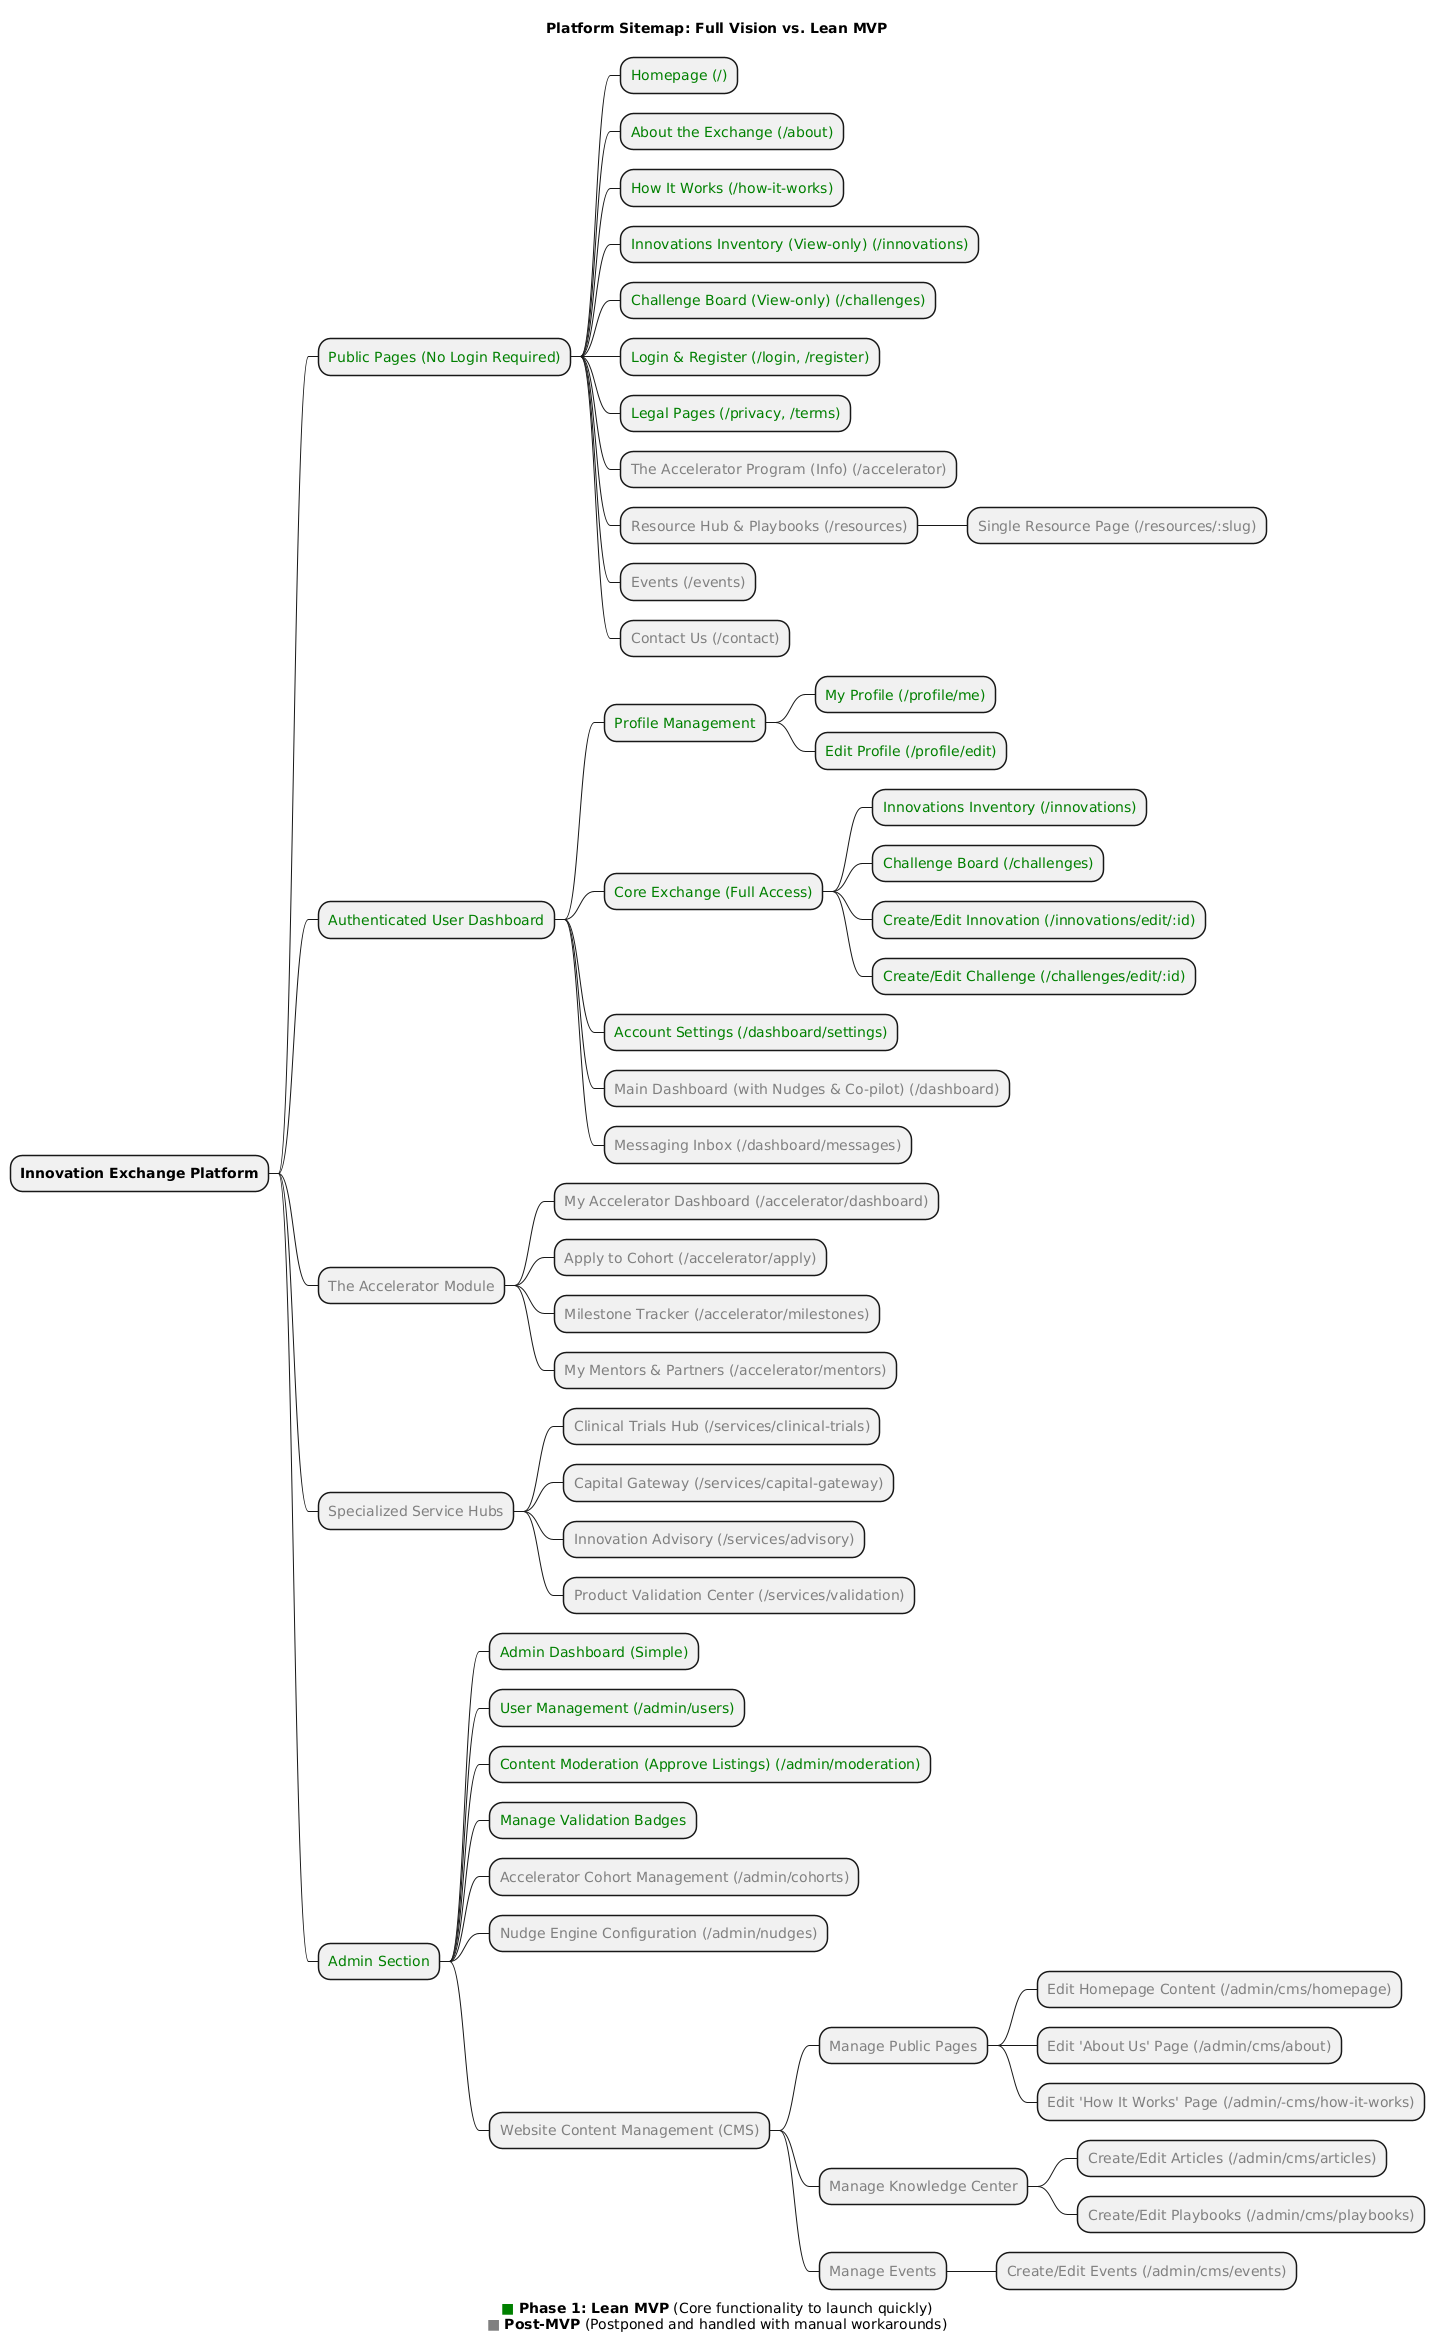

The diagram above was rendered by PlantUML. Its source (embedded in the PNG):
@startmindmap
     ' Definitive Sitemap: Full Vision vs. Lean MVP Strategy (Corrected)
    
     title "Platform Sitemap: Full Vision vs. Lean MVP"
    
     caption
       <color:green>■</color> **Phase 1: Lean MVP** (Core functionality to launch quickly)
       <color:gray>■</color> **Post-MVP** (Postponed and handled with manual workarounds)
     end caption
   
    * **Innovation Exchange Platform**
    ** <color:green>Public Pages (No Login Required)</color>
    *** <color:green>Homepage (/)</color>
    *** <color:green>About the Exchange (/about)</color>
    *** <color:green>How It Works (/how-it-works)</color>
    *** <color:green>Innovations Inventory (View-only) (/innovations)</color>
    *** <color:green>Challenge Board (View-only) (/challenges)</color>
    *** <color:green>Login & Register (/login, /register)</color>
    *** <color:green>Legal Pages (/privacy, /terms)</color>
    *** <color:gray>The Accelerator Program (Info) (/accelerator)</color>
    *** <color:gray>Resource Hub & Playbooks (/resources)</color>
    **** <color:gray>Single Resource Page (/resources/:slug)</color>
    *** <color:gray>Events (/events)</color>
    *** <color:gray>Contact Us (/contact)</color>
   
    ** <color:green>Authenticated User Dashboard</color>
    *** <color:green>Profile Management</color>
    **** <color:green>My Profile (/profile/me)</color>
    **** <color:green>Edit Profile (/profile/edit)</color>
    *** <color:green>Core Exchange (Full Access)</color>
    **** <color:green>Innovations Inventory (/innovations)</color>
    **** <color:green>Challenge Board (/challenges)</color>
    **** <color:green>Create/Edit Innovation (/innovations/edit/:id)</color>
    **** <color:green>Create/Edit Challenge (/challenges/edit/:id)</color>
    *** <color:green>Account Settings (/dashboard/settings)</color>
    *** <color:gray>Main Dashboard (with Nudges & Co-pilot) (/dashboard)</color>
    *** <color:gray>Messaging Inbox (/dashboard/messages)</color>
   
    ** <color:gray>The Accelerator Module</color>
    *** <color:gray>My Accelerator Dashboard (/accelerator/dashboard)</color>
    *** <color:gray>Apply to Cohort (/accelerator/apply)</color>
    *** <color:gray>Milestone Tracker (/accelerator/milestones)</color>
    *** <color:gray>My Mentors & Partners (/accelerator/mentors)</color>
   
    ** <color:gray>Specialized Service Hubs</color>
    *** <color:gray>Clinical Trials Hub (/services/clinical-trials)</color>
    *** <color:gray>Capital Gateway (/services/capital-gateway)</color>
    *** <color:gray>Innovation Advisory (/services/advisory)</color>
    *** <color:gray>Product Validation Center (/services/validation)</color>
   
    ** <color:green>Admin Section</color>
    *** <color:green>Admin Dashboard (Simple)</color>
    *** <color:green>User Management (/admin/users)</color>
    *** <color:green>Content Moderation (Approve Listings) (/admin/moderation)</color>
    *** <color:green>Manage Validation Badges</color>
    *** <color:gray>Accelerator Cohort Management (/admin/cohorts)</color>
    *** <color:gray>Nudge Engine Configuration (/admin/nudges)</color>
    *** <color:gray>Website Content Management (CMS)</color>
    **** <color:gray>Manage Public Pages</color>
    ***** <color:gray>Edit Homepage Content (/admin/cms/homepage)</color>
    ***** <color:gray>Edit 'About Us' Page (/admin/cms/about)</color>
    ***** <color:gray>Edit 'How It Works' Page (/admin/-cms/how-it-works)</color>
    **** <color:gray>Manage Knowledge Center</color>
    ***** <color:gray>Create/Edit Articles (/admin/cms/articles)</color>
    ***** <color:gray>Create/Edit Playbooks (/admin/cms/playbooks)</color>
    **** <color:gray>Manage Events</color>
    ***** <color:gray>Create/Edit Events (/admin/cms/events)</color>
   
    @endmindmap